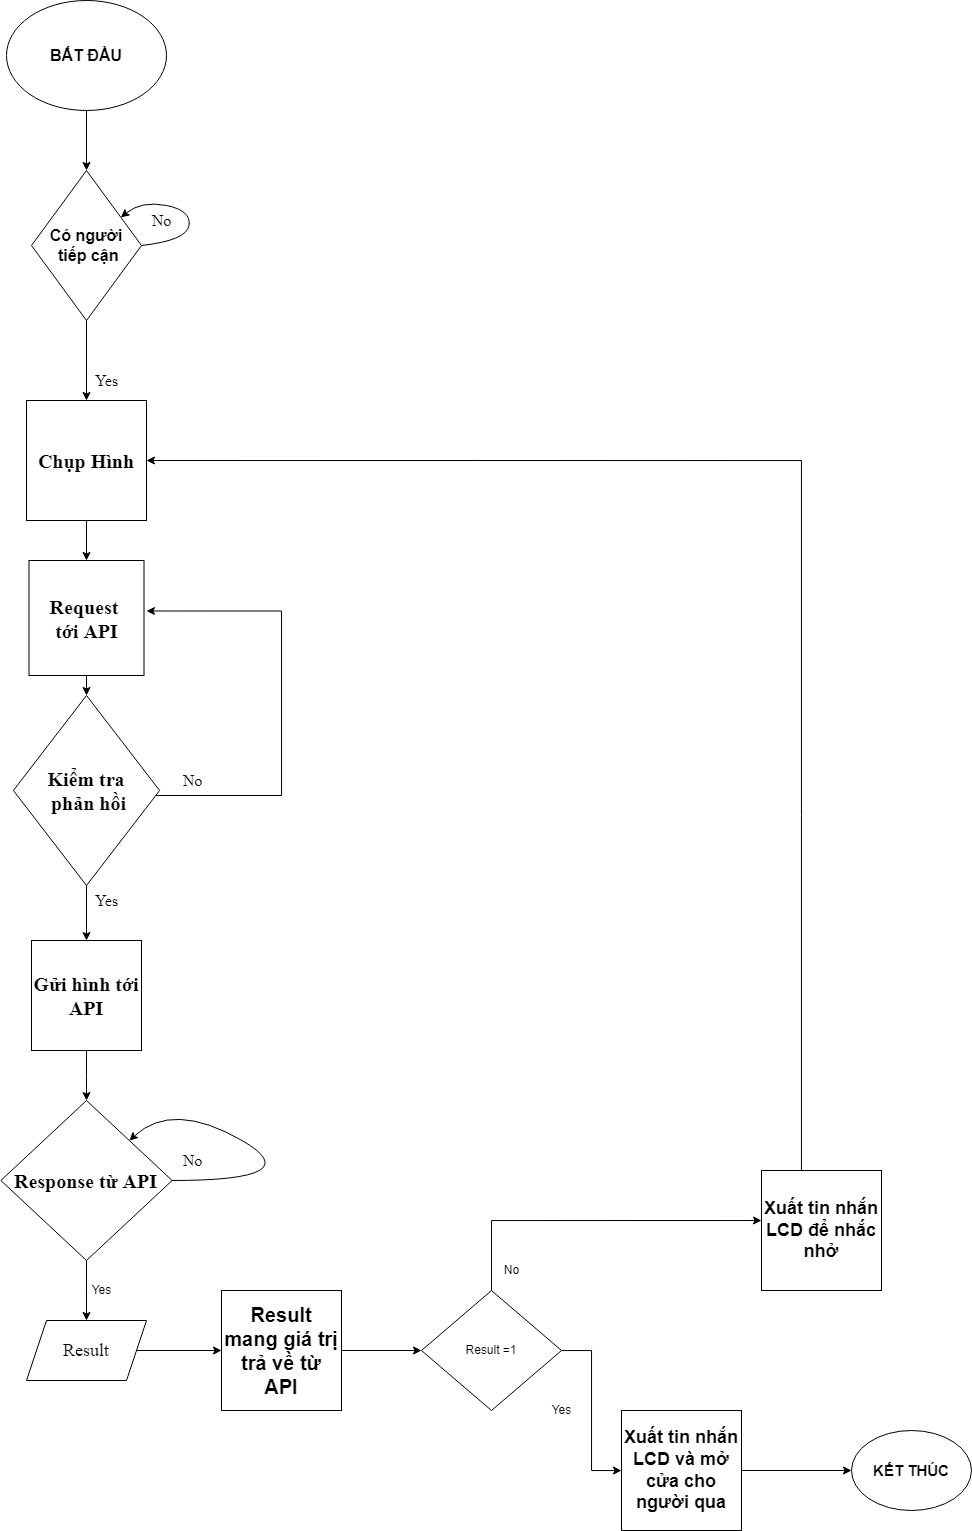

The diagram above was exported from draw.io. Its source (the exported page's mxGraphModel, read from the mxfile embedded in the PNG):
<mxGraphModel dx="1673" dy="1791" grid="1" gridSize="10" guides="1" tooltips="1" connect="1" arrows="1" fold="1" page="1" pageScale="1" pageWidth="1100" pageHeight="850" background="none" math="0" shadow="0">
  <root>
    <mxCell id="0" />
    <mxCell id="1" parent="0" />
    <mxCell id="KRX3VL9muOCTPq-2zZml-7" value="" style="edgeStyle=orthogonalEdgeStyle;rounded=0;orthogonalLoop=1;jettySize=auto;html=1;fontSize=16;" parent="1" source="KRX3VL9muOCTPq-2zZml-1" target="KRX3VL9muOCTPq-2zZml-3" edge="1">
      <mxGeometry relative="1" as="geometry" />
    </mxCell>
    <mxCell id="KRX3VL9muOCTPq-2zZml-1" value="&lt;font style=&quot;font-size: 16px&quot;&gt;&lt;b&gt;BẮT ĐẦU&lt;/b&gt;&lt;/font&gt;" style="ellipse;whiteSpace=wrap;html=1;" parent="1" vertex="1">
      <mxGeometry x="45" y="-810" width="160" height="110" as="geometry" />
    </mxCell>
    <mxCell id="KRX3VL9muOCTPq-2zZml-15" value="" style="edgeStyle=orthogonalEdgeStyle;rounded=0;orthogonalLoop=1;jettySize=auto;html=1;fontFamily=Times New Roman;fontSize=16;" parent="1" source="KRX3VL9muOCTPq-2zZml-3" target="KRX3VL9muOCTPq-2zZml-13" edge="1">
      <mxGeometry relative="1" as="geometry" />
    </mxCell>
    <mxCell id="KRX3VL9muOCTPq-2zZml-3" value="&lt;b&gt;Có người&lt;br&gt;&amp;nbsp;tiếp cận&lt;/b&gt;" style="rhombus;whiteSpace=wrap;html=1;fontSize=16;direction=south;" parent="1" vertex="1">
      <mxGeometry x="70" y="-640" width="110" height="150" as="geometry" />
    </mxCell>
    <mxCell id="KRX3VL9muOCTPq-2zZml-27" value="" style="edgeStyle=orthogonalEdgeStyle;rounded=0;orthogonalLoop=1;jettySize=auto;html=1;fontFamily=Times New Roman;fontSize=16;" parent="1" source="KRX3VL9muOCTPq-2zZml-13" target="KRX3VL9muOCTPq-2zZml-23" edge="1">
      <mxGeometry relative="1" as="geometry" />
    </mxCell>
    <mxCell id="KRX3VL9muOCTPq-2zZml-13" value="&lt;font face=&quot;Times New Roman&quot; size=&quot;1&quot;&gt;&lt;b style=&quot;font-size: 20px&quot;&gt;Chụp Hình&lt;/b&gt;&lt;/font&gt;" style="whiteSpace=wrap;html=1;aspect=fixed;fontSize=16;" parent="1" vertex="1">
      <mxGeometry x="65" y="-410" width="120" height="120" as="geometry" />
    </mxCell>
    <mxCell id="KRX3VL9muOCTPq-2zZml-16" value="" style="curved=1;endArrow=classic;html=1;rounded=0;fontFamily=Times New Roman;fontSize=16;exitX=0.5;exitY=0;exitDx=0;exitDy=0;" parent="1" source="KRX3VL9muOCTPq-2zZml-3" target="KRX3VL9muOCTPq-2zZml-3" edge="1">
      <mxGeometry width="50" height="50" relative="1" as="geometry">
        <mxPoint x="195" y="-560" as="sourcePoint" />
        <mxPoint x="230" y="-640" as="targetPoint" />
        <Array as="points">
          <mxPoint x="225" y="-570" />
          <mxPoint x="230" y="-600" />
          <mxPoint x="180" y="-610" />
        </Array>
      </mxGeometry>
    </mxCell>
    <mxCell id="KRX3VL9muOCTPq-2zZml-17" value="Yes" style="text;html=1;align=center;verticalAlign=middle;resizable=0;points=[];autosize=1;strokeColor=none;fillColor=none;fontSize=16;fontFamily=Times New Roman;" parent="1" vertex="1">
      <mxGeometry x="125" y="-440" width="40" height="20" as="geometry" />
    </mxCell>
    <mxCell id="KRX3VL9muOCTPq-2zZml-18" value="No" style="text;html=1;align=center;verticalAlign=middle;resizable=0;points=[];autosize=1;strokeColor=none;fillColor=none;fontSize=16;fontFamily=Times New Roman;" parent="1" vertex="1">
      <mxGeometry x="180" y="-600" width="40" height="20" as="geometry" />
    </mxCell>
    <mxCell id="KRX3VL9muOCTPq-2zZml-29" value="" style="edgeStyle=orthogonalEdgeStyle;rounded=0;orthogonalLoop=1;jettySize=auto;html=1;fontFamily=Times New Roman;fontSize=16;" parent="1" source="KRX3VL9muOCTPq-2zZml-23" target="KRX3VL9muOCTPq-2zZml-28" edge="1">
      <mxGeometry relative="1" as="geometry" />
    </mxCell>
    <mxCell id="KRX3VL9muOCTPq-2zZml-23" value="&lt;b style=&quot;font-size: 20px&quot;&gt;Request &lt;br&gt;tới API&lt;/b&gt;" style="whiteSpace=wrap;html=1;aspect=fixed;fontFamily=Times New Roman;fontSize=16;" parent="1" vertex="1">
      <mxGeometry x="67.5" y="-250" width="115" height="115" as="geometry" />
    </mxCell>
    <mxCell id="KRX3VL9muOCTPq-2zZml-38" value="" style="edgeStyle=orthogonalEdgeStyle;rounded=0;orthogonalLoop=1;jettySize=auto;html=1;fontFamily=Times New Roman;fontSize=16;" parent="1" source="KRX3VL9muOCTPq-2zZml-28" target="KRX3VL9muOCTPq-2zZml-37" edge="1">
      <mxGeometry relative="1" as="geometry" />
    </mxCell>
    <mxCell id="KRX3VL9muOCTPq-2zZml-39" style="edgeStyle=orthogonalEdgeStyle;rounded=0;orthogonalLoop=1;jettySize=auto;html=1;fontFamily=Times New Roman;fontSize=16;entryX=1.022;entryY=0.439;entryDx=0;entryDy=0;entryPerimeter=0;" parent="1" source="KRX3VL9muOCTPq-2zZml-28" target="KRX3VL9muOCTPq-2zZml-23" edge="1">
      <mxGeometry relative="1" as="geometry">
        <mxPoint x="380" y="-200" as="targetPoint" />
        <Array as="points">
          <mxPoint x="320" y="-15" />
          <mxPoint x="320" y="-200" />
        </Array>
      </mxGeometry>
    </mxCell>
    <mxCell id="KRX3VL9muOCTPq-2zZml-28" value="&lt;b&gt;&lt;font style=&quot;font-size: 20px&quot;&gt;Kiểm tra&lt;br&gt;&amp;nbsp;phản hồi&lt;/font&gt;&lt;/b&gt;" style="rhombus;whiteSpace=wrap;html=1;fontFamily=Times New Roman;fontSize=16;" parent="1" vertex="1">
      <mxGeometry x="51.88" y="-115" width="146.26" height="190" as="geometry" />
    </mxCell>
    <mxCell id="KRX3VL9muOCTPq-2zZml-44" value="" style="edgeStyle=orthogonalEdgeStyle;rounded=0;orthogonalLoop=1;jettySize=auto;html=1;fontFamily=Times New Roman;fontSize=16;" parent="1" source="KRX3VL9muOCTPq-2zZml-37" target="KRX3VL9muOCTPq-2zZml-43" edge="1">
      <mxGeometry relative="1" as="geometry" />
    </mxCell>
    <mxCell id="KRX3VL9muOCTPq-2zZml-37" value="&lt;b&gt;&lt;font style=&quot;font-size: 20px&quot;&gt;Gửi hình tới API&lt;/font&gt;&lt;/b&gt;" style="whiteSpace=wrap;html=1;aspect=fixed;fontFamily=Times New Roman;fontSize=16;" parent="1" vertex="1">
      <mxGeometry x="70" y="130" width="110" height="110" as="geometry" />
    </mxCell>
    <mxCell id="KRX3VL9muOCTPq-2zZml-40" value="No" style="text;html=1;align=center;verticalAlign=middle;resizable=0;points=[];autosize=1;strokeColor=none;fillColor=none;fontSize=16;fontFamily=Times New Roman;" parent="1" vertex="1">
      <mxGeometry x="210.63" y="-40" width="40" height="20" as="geometry" />
    </mxCell>
    <mxCell id="KRX3VL9muOCTPq-2zZml-41" value="Yes" style="text;html=1;align=center;verticalAlign=middle;resizable=0;points=[];autosize=1;strokeColor=none;fillColor=none;fontSize=16;fontFamily=Times New Roman;" parent="1" vertex="1">
      <mxGeometry x="125" y="80" width="40" height="20" as="geometry" />
    </mxCell>
    <mxCell id="KRX3VL9muOCTPq-2zZml-50" value="" style="edgeStyle=orthogonalEdgeStyle;rounded=0;orthogonalLoop=1;jettySize=auto;html=1;fontFamily=Times New Roman;fontSize=16;" parent="1" source="KRX3VL9muOCTPq-2zZml-43" target="KRX3VL9muOCTPq-2zZml-49" edge="1">
      <mxGeometry relative="1" as="geometry" />
    </mxCell>
    <mxCell id="KRX3VL9muOCTPq-2zZml-43" value="&lt;b&gt;&lt;font style=&quot;font-size: 20px&quot;&gt;Response từ API&lt;/font&gt;&lt;/b&gt;" style="rhombus;whiteSpace=wrap;html=1;fontFamily=Times New Roman;fontSize=16;" parent="1" vertex="1">
      <mxGeometry x="39.379999999999995" y="290" width="171.25" height="160" as="geometry" />
    </mxCell>
    <mxCell id="KRX3VL9muOCTPq-2zZml-46" value="" style="curved=1;endArrow=classic;html=1;rounded=0;fontFamily=Times New Roman;fontSize=16;" parent="1" target="KRX3VL9muOCTPq-2zZml-43" edge="1">
      <mxGeometry width="50" height="50" relative="1" as="geometry">
        <mxPoint x="210.63" y="370" as="sourcePoint" />
        <mxPoint x="260.63" y="320" as="targetPoint" />
        <Array as="points">
          <mxPoint x="350" y="370" />
          <mxPoint x="211" y="290" />
        </Array>
      </mxGeometry>
    </mxCell>
    <mxCell id="KRX3VL9muOCTPq-2zZml-47" value="No" style="text;html=1;align=center;verticalAlign=middle;resizable=0;points=[];autosize=1;strokeColor=none;fillColor=none;fontSize=16;fontFamily=Times New Roman;" parent="1" vertex="1">
      <mxGeometry x="210.63" y="340" width="40" height="20" as="geometry" />
    </mxCell>
    <mxCell id="FK-yvMarardJepHUwIYY-4" value="" style="edgeStyle=orthogonalEdgeStyle;rounded=0;orthogonalLoop=1;jettySize=auto;html=1;" edge="1" parent="1" source="KRX3VL9muOCTPq-2zZml-49" target="FK-yvMarardJepHUwIYY-1">
      <mxGeometry relative="1" as="geometry" />
    </mxCell>
    <mxCell id="KRX3VL9muOCTPq-2zZml-49" value="&lt;font style=&quot;font-size: 18px&quot;&gt;Result&lt;/font&gt;" style="shape=parallelogram;perimeter=parallelogramPerimeter;whiteSpace=wrap;html=1;fixedSize=1;fontFamily=Times New Roman;fontSize=16;" parent="1" vertex="1">
      <mxGeometry x="65" y="510" width="120" height="60" as="geometry" />
    </mxCell>
    <mxCell id="FK-yvMarardJepHUwIYY-6" value="" style="edgeStyle=orthogonalEdgeStyle;rounded=0;orthogonalLoop=1;jettySize=auto;html=1;" edge="1" parent="1" source="FK-yvMarardJepHUwIYY-1" target="FK-yvMarardJepHUwIYY-5">
      <mxGeometry relative="1" as="geometry" />
    </mxCell>
    <mxCell id="FK-yvMarardJepHUwIYY-1" value="&lt;b&gt;&lt;font style=&quot;font-size: 20px&quot;&gt;Result mang giá trị trả về từ API&lt;/font&gt;&lt;/b&gt;" style="whiteSpace=wrap;html=1;aspect=fixed;" vertex="1" parent="1">
      <mxGeometry x="260" y="480" width="120" height="120" as="geometry" />
    </mxCell>
    <mxCell id="FK-yvMarardJepHUwIYY-2" value="Yes" style="text;html=1;align=center;verticalAlign=middle;resizable=0;points=[];autosize=1;strokeColor=none;fillColor=none;" vertex="1" parent="1">
      <mxGeometry x="120" y="470" width="40" height="20" as="geometry" />
    </mxCell>
    <mxCell id="FK-yvMarardJepHUwIYY-9" style="edgeStyle=orthogonalEdgeStyle;rounded=0;orthogonalLoop=1;jettySize=auto;html=1;" edge="1" parent="1" source="FK-yvMarardJepHUwIYY-5">
      <mxGeometry relative="1" as="geometry">
        <mxPoint x="800" y="410" as="targetPoint" />
        <Array as="points">
          <mxPoint x="530" y="410" />
        </Array>
      </mxGeometry>
    </mxCell>
    <mxCell id="FK-yvMarardJepHUwIYY-10" style="edgeStyle=orthogonalEdgeStyle;rounded=0;orthogonalLoop=1;jettySize=auto;html=1;" edge="1" parent="1" source="FK-yvMarardJepHUwIYY-5" target="FK-yvMarardJepHUwIYY-13">
      <mxGeometry relative="1" as="geometry">
        <mxPoint x="707" y="590" as="targetPoint" />
      </mxGeometry>
    </mxCell>
    <mxCell id="FK-yvMarardJepHUwIYY-5" value="Result =1" style="rhombus;whiteSpace=wrap;html=1;" vertex="1" parent="1">
      <mxGeometry x="460" y="480" width="140" height="120" as="geometry" />
    </mxCell>
    <mxCell id="FK-yvMarardJepHUwIYY-11" value="No" style="text;html=1;align=center;verticalAlign=middle;resizable=0;points=[];autosize=1;strokeColor=none;fillColor=none;" vertex="1" parent="1">
      <mxGeometry x="535" y="450" width="30" height="20" as="geometry" />
    </mxCell>
    <mxCell id="FK-yvMarardJepHUwIYY-12" value="Yes" style="text;html=1;align=center;verticalAlign=middle;resizable=0;points=[];autosize=1;strokeColor=none;fillColor=none;" vertex="1" parent="1">
      <mxGeometry x="580" y="590" width="40" height="20" as="geometry" />
    </mxCell>
    <mxCell id="FK-yvMarardJepHUwIYY-17" value="" style="edgeStyle=orthogonalEdgeStyle;rounded=0;orthogonalLoop=1;jettySize=auto;html=1;fontSize=15;" edge="1" parent="1" source="FK-yvMarardJepHUwIYY-13" target="FK-yvMarardJepHUwIYY-16">
      <mxGeometry relative="1" as="geometry" />
    </mxCell>
    <mxCell id="FK-yvMarardJepHUwIYY-13" value="&lt;b&gt;&lt;font style=&quot;font-size: 18px&quot;&gt;Xuất tin nhắn LCD và mở cửa cho người qua&lt;/font&gt;&lt;br&gt;&lt;/b&gt;" style="whiteSpace=wrap;html=1;aspect=fixed;" vertex="1" parent="1">
      <mxGeometry x="660" y="600" width="120" height="120" as="geometry" />
    </mxCell>
    <mxCell id="FK-yvMarardJepHUwIYY-18" style="edgeStyle=orthogonalEdgeStyle;rounded=0;orthogonalLoop=1;jettySize=auto;html=1;fontSize=15;entryX=1;entryY=0.5;entryDx=0;entryDy=0;" edge="1" parent="1" source="FK-yvMarardJepHUwIYY-14" target="KRX3VL9muOCTPq-2zZml-13">
      <mxGeometry relative="1" as="geometry">
        <mxPoint x="845" y="-370" as="targetPoint" />
        <Array as="points">
          <mxPoint x="840" y="-350" />
        </Array>
      </mxGeometry>
    </mxCell>
    <mxCell id="FK-yvMarardJepHUwIYY-14" value="&lt;b&gt;&lt;font style=&quot;font-size: 18px&quot;&gt;Xuất tin nhắn LCD để nhắc nhở&lt;/font&gt;&lt;/b&gt;" style="whiteSpace=wrap;html=1;aspect=fixed;" vertex="1" parent="1">
      <mxGeometry x="800" y="360" width="120" height="120" as="geometry" />
    </mxCell>
    <mxCell id="FK-yvMarardJepHUwIYY-16" value="&lt;b&gt;&lt;font style=&quot;font-size: 15px&quot;&gt;KẾT THÚC&lt;/font&gt;&lt;/b&gt;" style="ellipse;whiteSpace=wrap;html=1;" vertex="1" parent="1">
      <mxGeometry x="890" y="620" width="120" height="80" as="geometry" />
    </mxCell>
  </root>
</mxGraphModel>